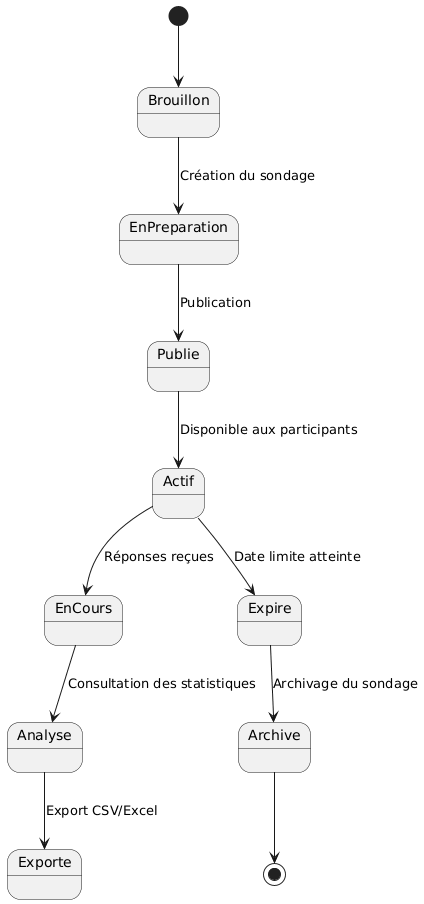

The diagram above was rendered by PlantUML. Its source (embedded in the PNG):
@startuml
[*] --> Brouillon

Brouillon --> EnPreparation : Création du sondage

EnPreparation --> Publie : Publication

Publie --> Actif : Disponible aux participants

Actif --> EnCours : Réponses reçues

EnCours --> Analyse : Consultation des statistiques

Analyse --> Exporte : Export CSV/Excel

Actif --> Expire : Date limite atteinte

Expire --> Archive : Archivage du sondage

Archive --> [*]
@enduml